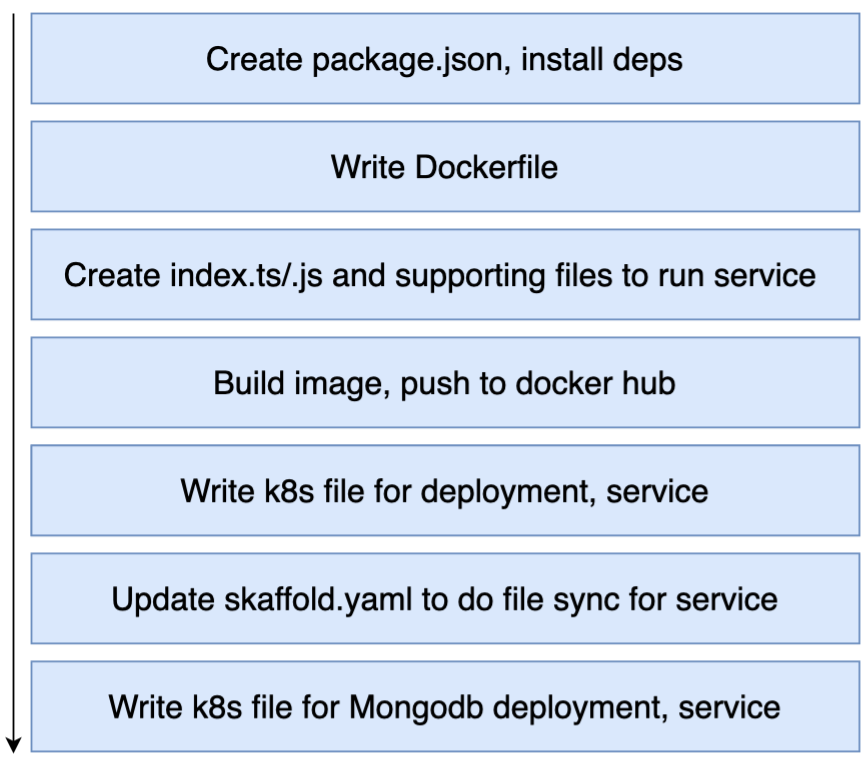

The diagram above was exported from draw.io. Its source (the exported page's mxGraphModel, read from the mxfile embedded in the PNG):
<mxGraphModel dx="1298" dy="865" grid="1" gridSize="10" guides="1" tooltips="1" connect="1" arrows="1" fold="1" page="1" pageScale="1" pageWidth="1920" pageHeight="1200" math="0" shadow="0">
  <root>
    <mxCell id="19Cy-sf6MM4zn7XgXn_P-0" />
    <mxCell id="19Cy-sf6MM4zn7XgXn_P-1" parent="19Cy-sf6MM4zn7XgXn_P-0" />
    <mxCell id="19Cy-sf6MM4zn7XgXn_P-2" value="Create package.json, install deps" style="rounded=0;whiteSpace=wrap;html=1;fontSize=18;fillColor=#dae8fc;strokeColor=#6c8ebf;" parent="19Cy-sf6MM4zn7XgXn_P-1" vertex="1">
      <mxGeometry x="540" y="210" width="460" height="50" as="geometry" />
    </mxCell>
    <mxCell id="19Cy-sf6MM4zn7XgXn_P-3" value="Write Dockerfile" style="rounded=0;whiteSpace=wrap;html=1;fontSize=18;fillColor=#dae8fc;strokeColor=#6c8ebf;" parent="19Cy-sf6MM4zn7XgXn_P-1" vertex="1">
      <mxGeometry x="540" y="270" width="460" height="50" as="geometry" />
    </mxCell>
    <mxCell id="19Cy-sf6MM4zn7XgXn_P-4" value="Create index.ts/.js and supporting files to run service&amp;nbsp;" style="rounded=0;whiteSpace=wrap;html=1;fontSize=18;fillColor=#dae8fc;strokeColor=#6c8ebf;" parent="19Cy-sf6MM4zn7XgXn_P-1" vertex="1">
      <mxGeometry x="540" y="330" width="460" height="50" as="geometry" />
    </mxCell>
    <mxCell id="19Cy-sf6MM4zn7XgXn_P-5" value="Build image, push to docker hub" style="rounded=0;whiteSpace=wrap;html=1;fontSize=18;fillColor=#dae8fc;strokeColor=#6c8ebf;" parent="19Cy-sf6MM4zn7XgXn_P-1" vertex="1">
      <mxGeometry x="540" y="390" width="460" height="50" as="geometry" />
    </mxCell>
    <mxCell id="19Cy-sf6MM4zn7XgXn_P-6" value="Write k8s file for deployment, service" style="rounded=0;whiteSpace=wrap;html=1;fontSize=18;fillColor=#dae8fc;strokeColor=#6c8ebf;" parent="19Cy-sf6MM4zn7XgXn_P-1" vertex="1">
      <mxGeometry x="540" y="450" width="460" height="50" as="geometry" />
    </mxCell>
    <mxCell id="19Cy-sf6MM4zn7XgXn_P-7" value="Write k8s file for deployment, service" style="rounded=0;whiteSpace=wrap;html=1;fontSize=18;fillColor=#dae8fc;strokeColor=#6c8ebf;" parent="19Cy-sf6MM4zn7XgXn_P-1" vertex="1">
      <mxGeometry x="540" y="450" width="460" height="50" as="geometry" />
    </mxCell>
    <mxCell id="19Cy-sf6MM4zn7XgXn_P-8" value="Write k8s file for Mongodb deployment, service" style="rounded=0;whiteSpace=wrap;html=1;fontSize=18;fillColor=#dae8fc;strokeColor=#6c8ebf;" parent="19Cy-sf6MM4zn7XgXn_P-1" vertex="1">
      <mxGeometry x="540" y="570" width="460" height="50" as="geometry" />
    </mxCell>
    <mxCell id="19Cy-sf6MM4zn7XgXn_P-9" value="Update skaffold.yaml to do file sync for service" style="rounded=0;whiteSpace=wrap;html=1;fontSize=18;fillColor=#dae8fc;strokeColor=#6c8ebf;" parent="19Cy-sf6MM4zn7XgXn_P-1" vertex="1">
      <mxGeometry x="540" y="510" width="460" height="50" as="geometry" />
    </mxCell>
    <mxCell id="19Cy-sf6MM4zn7XgXn_P-10" value="" style="endArrow=classic;html=1;fontSize=18;" parent="19Cy-sf6MM4zn7XgXn_P-1" edge="1">
      <mxGeometry width="50" height="50" relative="1" as="geometry">
        <mxPoint x="530" y="210" as="sourcePoint" />
        <mxPoint x="530" y="621.1428571428571" as="targetPoint" />
      </mxGeometry>
    </mxCell>
  </root>
</mxGraphModel>